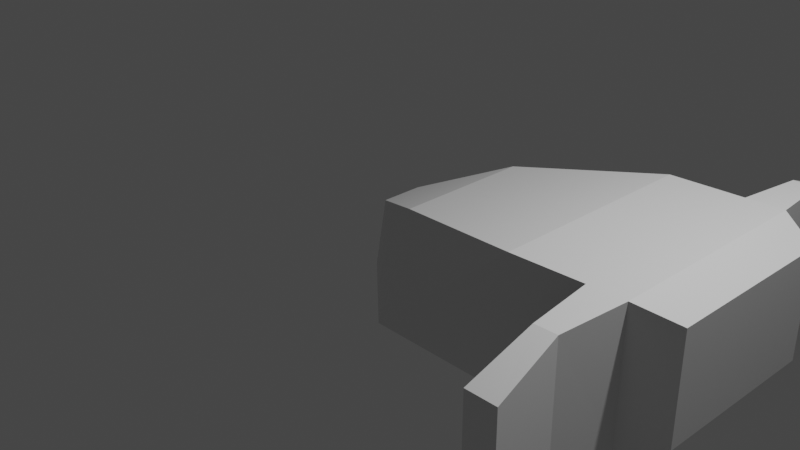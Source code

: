 # Source: qirex.blend  (saved by Blender 2.93.21; exported with 4.5.12 LTS)
import bpy
from mathutils import Matrix  # noqa: F401  (used for matrix-valued properties, if any)

bpy.ops.wm.read_factory_settings(use_empty=True)
scene = bpy.context.scene
scene.name = 'Scene'

# ---- collections
col_collection = bpy.data.collections.new('Collection'); scene.collection.children.link(col_collection)

# ---- materials (node trees are filled in below, after node groups)
mat_material = bpy.data.materials.new('Material')
mat_material.alpha_threshold = 0.0
mat_material.use_transparent_shadow = False
mat_material.line_color = (0.0, 0.0, 0.0, 1.0)

# ---- material node trees
mat_material.use_nodes = True; mat_material.node_tree.nodes.clear()
_N = mat_material.node_tree.nodes; _L = mat_material.node_tree.links
n0 = _N.new('ShaderNodeOutputMaterial'); n0.name = 'Material Output'; n0.location = (300, 300)
n1 = _N.new('ShaderNodeBsdfPrincipled'); n1.name = 'Principled BSDF'; n1.location = (10, 300)
n1.distribution = 'GGX'
n1.subsurface_method = 'BURLEY'
n1.inputs[2].default_value = 0.4
n1.inputs[3].default_value = 1.45
n1.inputs[27].default_value = (0.0, 0.0, 0.0, 1.0)
n1.inputs[28].default_value = 1.0
_L.new(n1.outputs[0], n0.inputs[0])
n0.is_active_output = True

# ---- world
world_world = bpy.data.worlds.new('World'); scene.world = world_world
world_world.use_nodes = True; world_world.node_tree.nodes.clear()
_N = world_world.node_tree.nodes; _L = world_world.node_tree.links
n0 = _N.new('ShaderNodeOutputWorld'); n0.name = 'World Output'; n0.location = (300, 300)
n1 = _N.new('ShaderNodeBackground'); n1.name = 'Background'; n1.location = (10, 300)
n1.inputs[0].default_value = (0.05088, 0.05088, 0.05088, 1.0)
_L.new(n1.outputs[0], n0.inputs[0])
n0.is_active_output = True
world_world.color = (0.05088, 0.05088, 0.05088)
world_world.use_sun_shadow = False
world_world.sun_shadow_jitter_overblur = 0.0

# ---- cameras
cam_camera = bpy.data.cameras.new('Camera')
cam_camera.clip_end = 100.0
cam_camera.ortho_scale = 7.314

# ---- lights
light_light = bpy.data.lights.new('Light', 'POINT')
light_light.transmission_factor = 0.0
light_light.energy = 1000.0
light_light.shadow_soft_size = 0.1
light_light.shadow_maximum_resolution = 0.006
light_light.use_absolute_resolution = True

# ---- meshes
me_cube = bpy.data.meshes.new('Cube')
me_cube.from_pydata([(1.0, 0.8913, 0.3614), (1.0, 0.8913, -0.833), (1.0, -0.09909, 0.3614), (1.0, -0.09909, -0.833), (0.03833, 0.785, 0.1518), (0.03833, 1.0, -1.0), (0.03833, 0.007275, 0.1518), (0.03833, -0.2077, -1.0), (0.5192, 1.0, -1.0), (0.5192, -0.2077, 0.4672), (0.5192, -0.2077, -1.0), (0.5192, 1.0, 0.4672), (0.7834, -0.584, -0.9762), (0.7834, 1.376, 0.4769), (0.7834, 1.376, -0.9762), (0.7834, -0.584, 0.4769), (0.856, -0.584, -0.9762), (0.856, 1.376, 0.4861), (0.856, 1.376, -0.9762), (0.8551, -0.584, 0.4839), (-0.2282, 0.5197, -0.2411), (-0.2282, 0.588, -0.9677), (-0.2282, 0.2726, -0.2411), (-0.2282, 0.2043, -0.9677), (0.8798, 1.0, -1.0), (0.7596, 1.0, -1.0), (0.8798, -0.2077, 0.5131), (0.7596, -0.2077, 0.4978), (0.7596, -0.2077, -1.0), (0.7596, 1.0, 0.4978), (0.8798, -0.2077, -1.0), (0.8798, 1.0, 0.5131), (0.856, -0.584, -0.9762), (0.7834, -0.584, -0.9762), (0.8551, -0.584, 0.4839), (0.7834, -0.584, 0.4769), (0.8693, 1.732, -0.6919), (0.7702, 1.732, -0.6919), (0.7702, 1.732, 0.1942), (0.8693, 1.732, 0.1998), (0.7702, -0.9401, -0.6919), (0.8693, -0.9401, -0.6919), (0.7702, -0.9401, 0.1942), (0.8679, -0.9401, 0.1984)], [], [(11, 4, 6, 9), (10, 9, 7), (5, 7, 23, 21), (24, 1, 3, 30), (1, 0, 2, 3), (24, 31, 0, 1), (5, 4, 11), (5, 8, 10, 7), (28, 27, 9, 10), (29, 11, 9, 27), (31, 29, 27, 26), (11, 8, 5), (7, 9, 6), (16, 19, 15, 12), (8, 11, 29, 25), (8, 25, 28, 10), (3, 2, 26, 30), (0, 31, 26, 2), (34, 32, 41, 43), (25, 24, 30, 28), (23, 22, 20, 21), (6, 4, 20, 22), (4, 5, 21, 20), (7, 6, 22, 23), (14, 18, 24, 25), (15, 19, 26, 27), (12, 15, 27, 28), (13, 14, 25, 29), (16, 12, 28, 30), (17, 13, 29, 31), (19, 16, 30, 26), (18, 17, 31, 24), (14, 13, 38, 37), (37, 38, 39, 36), (40, 42, 43, 41), (33, 35, 42, 40), (18, 14, 37, 36), (35, 34, 43, 42), (17, 18, 36, 39), (32, 33, 40, 41), (13, 17, 39, 38)])
_uv = me_cube.uv_layers.new(name='UVMap')
_uv.uv.foreach_set('vector', [0.75, 0.5, 0.875, 0.5, 0.875, 0.75, 0.75, 0.75, 0.375, 0.875, 0.625, 0.875, 0.375, 1.0, 0.125, 0.5, 0.125, 0.75, 0.125, 0.75, 0.125, 0.5, 0.3438, 0.5, 0.375, 0.5, 0.375, 0.75, 0.3438, 0.75, 0.375, 0.5, 0.625, 0.5, 0.625, 0.75, 0.375, 0.75, 0.375, 0.4688, 0.625, 0.4688, 0.625, 0.5, 0.375, 0.5, 0.375, 0.25, 0.625, 0.25, 0.625, 0.375, 0.125, 0.5, 0.25, 0.5, 0.25, 0.75, 0.125, 0.75, 0.375, 0.8125, 0.625, 0.8125, 0.625, 0.875, 0.375, 0.875, 0.6875, 0.5, 0.75, 0.5, 0.75, 0.75, 0.6875, 0.75, 0.6562, 0.5, 0.6875, 0.5, 0.6875, 0.75, 0.6562, 0.75, 0.625, 0.375, 0.375, 0.375, 0.375, 0.25, 0.375, 1.0, 0.625, 0.875, 0.625, 1.0, 0.3789, 0.7874, 0.621, 0.7874, 0.621, 0.8063, 0.379, 0.8063, 0.375, 0.375, 0.625, 0.375, 0.625, 0.4375, 0.375, 0.4375, 0.25, 0.5, 0.3125, 0.5, 0.3125, 0.75, 0.25, 0.75, 0.375, 0.75, 0.625, 0.75, 0.625, 0.7812, 0.375, 0.7812, 0.625, 0.5, 0.6562, 0.5, 0.6562, 0.75, 0.625, 0.75, 0.0, 0.0, 0.0, 0.0, 0.0, 0.0, 0.0, 0.0, 0.3125, 0.5, 0.3438, 0.5, 0.3438, 0.75, 0.3125, 0.75, 0.375, 0.0, 0.625, 0.0, 0.625, 0.25, 0.375, 0.25, 0.875, 0.75, 0.875, 0.5, 0.875, 0.5, 0.875, 0.75, 0.625, 0.25, 0.375, 0.25, 0.375, 0.25, 0.625, 0.25, 0.375, 1.0, 0.625, 1.0, 0.625, 1.0, 0.375, 1.0, 0.379, 0.4437, 0.3789, 0.4626, 0.375, 0.4688, 0.375, 0.4375, 0.621, 0.8063, 0.621, 0.7874, 0.625, 0.7812, 0.625, 0.8125, 0.379, 0.8063, 0.621, 0.8063, 0.625, 0.8125, 0.375, 0.8125, 0.621, 0.4437, 0.379, 0.4437, 0.375, 0.4375, 0.625, 0.4375, 0.3789, 0.7874, 0.379, 0.8063, 0.375, 0.8125, 0.375, 0.7812, 0.621, 0.4626, 0.621, 0.4437, 0.625, 0.4375, 0.625, 0.4688, 0.621, 0.7874, 0.3789, 0.7874, 0.375, 0.7812, 0.625, 0.7812, 0.3789, 0.4626, 0.621, 0.4626, 0.625, 0.4688, 0.375, 0.4688, 0.379, 0.4437, 0.621, 0.4437, 0.621, 0.4437, 0.379, 0.4437, 0.379, 0.4437, 0.621, 0.4437, 0.621, 0.4626, 0.3789, 0.4626, 0.125, 0.5, 0.375, 0.5, 0.375, 0.75, 0.125, 0.75, 0.0, 0.0, 0.0, 0.0, 0.0, 0.0, 0.0, 0.0, 0.3789, 0.4626, 0.379, 0.4437, 0.379, 0.4437, 0.3789, 0.4626, 0.0, 0.0, 0.0, 0.0, 0.0, 0.0, 0.0, 0.0, 0.621, 0.4626, 0.3789, 0.4626, 0.3789, 0.4626, 0.621, 0.4626, 0.0, 0.0, 0.0, 0.0, 0.0, 0.0, 0.0, 0.0, 0.621, 0.4437, 0.621, 0.4626, 0.621, 0.4626, 0.621, 0.4437])
me_cube.materials.append(mat_material)
me_cube.use_remesh_preserve_volume = False
me_cube.use_remesh_preserve_attributes = False
me_cube.use_mirror_vertex_groups = False
me_cube.update()

# ---- objects
ob_cube = bpy.data.objects.new('Cube', me_cube)
ob_light = bpy.data.objects.new('Light', light_light)
ob_camera = bpy.data.objects.new('Camera', cam_camera)

# ---- transforms, parenting, visibility, modifiers, constraints
ob_cube.location = (0.0, 0.0, 0.0)
ob_cube.scale = (3.5, 2.0, 1.0)
ob_cube.lock_rotations_4d = False
ob_cube.empty_display_type = 'ARROWS'
ob_cube.lineart.crease_threshold = 0.0
ob_light.location = (4.076, 1.005, 5.904)
ob_light.rotation_euler = (0.6503, 0.05522, 1.866)
ob_light.lock_rotations_4d = False
ob_light.empty_display_type = 'ARROWS'
ob_light.color = (0.0, 0.0, 0.0, 0.0)
ob_light.lineart.crease_threshold = 0.0
ob_camera.location = (7.359, -6.926, 4.958)
ob_camera.rotation_euler = (1.109, 0.0, 0.8149)
ob_camera.lock_rotations_4d = False
ob_camera.empty_display_type = 'ARROWS'
ob_camera.color = (0.0, 0.0, 0.0, 0.0)
ob_camera.display_type = 'WIRE'
ob_camera.lineart.crease_threshold = 0.0

# ---- collection membership
col_collection.objects.link(ob_cube)
col_collection.objects.link(ob_light)
col_collection.objects.link(ob_camera)

# ---- scene / render settings (as saved in the file)
scene.camera = ob_camera
scene.frame_start = 1; scene.frame_end = 250; scene.frame_set(1)
scene.render.engine = 'BLENDER_EEVEE_NEXT'
scene.cycles.use_denoising = False
scene.cycles.samples = 128
scene.cycles.sampling_pattern = 'TABULATED_SOBOL'
scene.cycles.use_adaptive_sampling = False
scene.cycles.use_light_tree = False
scene.view_settings.view_transform = 'Filmic'
bpy.context.view_layer.update()
